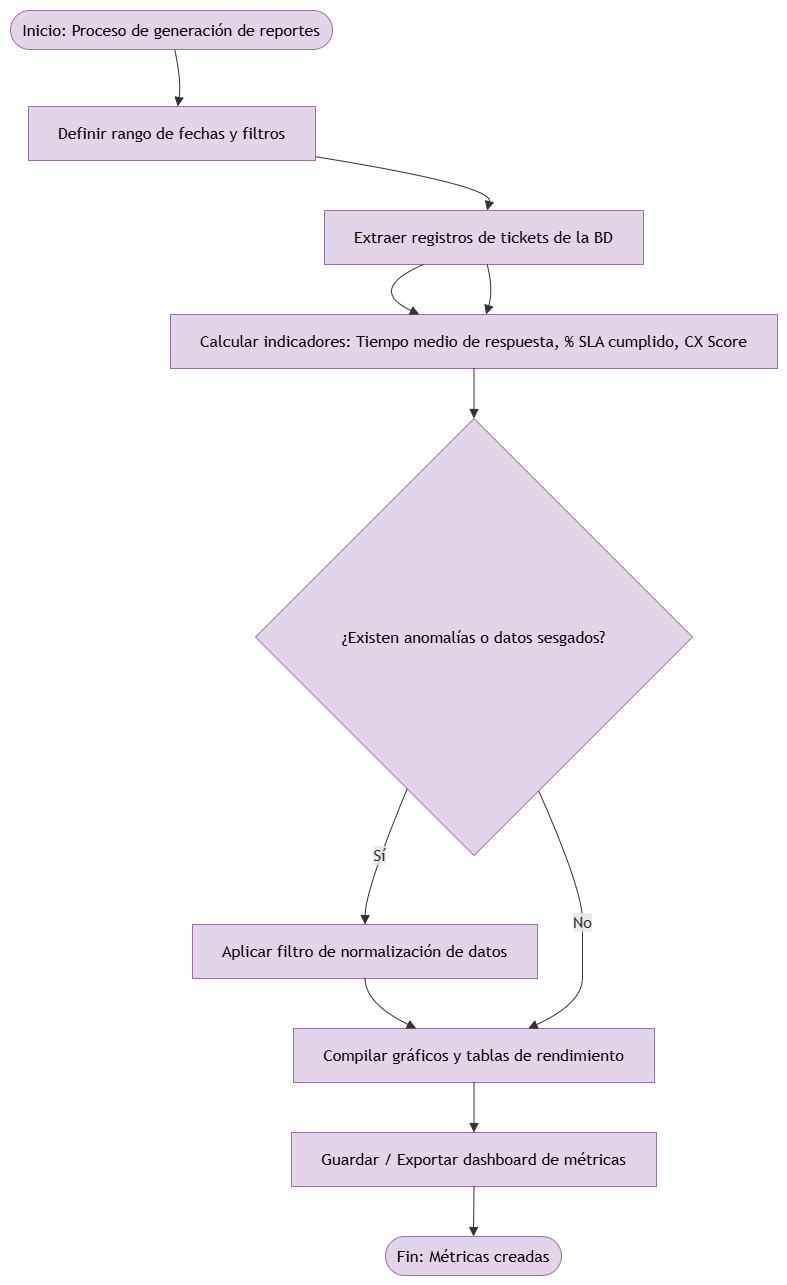

The diagram above was exported from draw.io. Its source (the exported page's mxGraphModel, read from the mxfile embedded in the PNG):
<mxGraphModel dx="1147" dy="575" grid="1" gridSize="10" guides="1" tooltips="1" connect="1" arrows="1" fold="1" page="1" pageScale="1" pageWidth="827" pageHeight="1169" math="0" shadow="0">
  <root>
    <mxCell id="rtBoQUn7ZqyGT2vtvc_4-0" />
    <mxCell id="rtBoQUn7ZqyGT2vtvc_4-1" parent="rtBoQUn7ZqyGT2vtvc_4-0" />
    <UserObject label="" mermaidData="{&#10;  &quot;data&quot;: &quot;graph TD;\n  A--&gt;B;\n  A--&gt;C;\n  B--&gt;D;\n  C--&gt;D;flowchart TD\n    A([Inicio: Proceso de generación de reportes]) --&gt; B[Definir rango de fechas y filtros]\n    B --&gt; C[Extraer registros de tickets de la BD]\n    C --&gt; D[Calcular indicadores: Tiempo medio de respuesta, % SLA cumplido, CX Score]\n    D --&gt; E{¿Existen anomalías o datos sesgados?}\n    E -- Sí --&gt; F[Aplicar filtro de normalización de datos]\n    F --&gt; G[Compilar gráficos y tablas de rendimiento]\n    E -- No --&gt; G\n    G --&gt; H[Guardar / Exportar dashboard de métricas]\n    H --&gt; I([Fin: Métricas creadas])&quot;,&#10;  &quot;config&quot;: null&#10;}" id="UxhIU_Wt7g8cnFVHiz0R-0">
      <mxCell connectable="0" parent="rtBoQUn7ZqyGT2vtvc_4-1" style="group;transparentBounds=1;editIcon=1;lockedGroup=0;groupPadding=10;" vertex="1">
        <mxGeometry as="geometry" />
      </mxCell>
    </UserObject>
    <UserObject label="Inicio: Proceso de generación de reportes" mermaidId="n:A" mermaidBaseStyle="html=1;rounded=1;whiteSpace=wrap;arcSize=50;strokeWidth=1;fillColor=light-dark(#ECECFF,#1f2020);strokeColor=light-dark(#9370DB,#cccccc);fontColor=light-dark(#333333,#cccccc);fontFamily=Trebuchet MS,Verdana,Arial,sans-serif;fontSize=16;" mermaidBaseValue="Inicio: Proceso de generación de reportes" id="UxhIU_Wt7g8cnFVHiz0R-1">
      <mxCell parent="UxhIU_Wt7g8cnFVHiz0R-0" style="html=1;rounded=1;whiteSpace=wrap;arcSize=50;strokeWidth=1;fillColor=#e1d5e7;strokeColor=#9673a6;fontFamily=Trebuchet MS,Verdana,Arial,sans-serif;fontSize=16;" vertex="1">
        <mxGeometry height="39" width="322" x="30" y="38" as="geometry" />
      </mxCell>
    </UserObject>
    <UserObject label="Definir rango de fechas y filtros" mermaidId="n:B" mermaidBaseStyle="html=1;whiteSpace=wrap;strokeWidth=1;fillColor=light-dark(#ECECFF,#1f2020);strokeColor=light-dark(#9370DB,#cccccc);fontColor=light-dark(#333333,#cccccc);fontFamily=Trebuchet MS,Verdana,Arial,sans-serif;fontSize=16;" mermaidBaseValue="Definir rango de fechas y filtros" id="UxhIU_Wt7g8cnFVHiz0R-2">
      <mxCell parent="UxhIU_Wt7g8cnFVHiz0R-0" style="html=1;whiteSpace=wrap;strokeWidth=1;fillColor=#e1d5e7;strokeColor=#9673a6;fontFamily=Trebuchet MS,Verdana,Arial,sans-serif;fontSize=16;" vertex="1">
        <mxGeometry height="54" width="287" x="48" y="134" as="geometry" />
      </mxCell>
    </UserObject>
    <UserObject label="Extraer registros de tickets de la BD" mermaidId="n:C" mermaidBaseStyle="html=1;whiteSpace=wrap;strokeWidth=1;fillColor=light-dark(#ECECFF,#1f2020);strokeColor=light-dark(#9370DB,#cccccc);fontColor=light-dark(#333333,#cccccc);fontFamily=Trebuchet MS,Verdana,Arial,sans-serif;fontSize=16;" mermaidBaseValue="Extraer registros de tickets de la BD" id="UxhIU_Wt7g8cnFVHiz0R-3">
      <mxCell parent="UxhIU_Wt7g8cnFVHiz0R-0" style="html=1;whiteSpace=wrap;strokeWidth=1;fillColor=#e1d5e7;strokeColor=#9673a6;fontFamily=Trebuchet MS,Verdana,Arial,sans-serif;fontSize=16;" vertex="1">
        <mxGeometry height="54" width="319" x="344" y="238" as="geometry" />
      </mxCell>
    </UserObject>
    <UserObject label="Calcular indicadores: Tiempo medio de respuesta, % SLA cumplido, CX Score" mermaidId="n:D" mermaidBaseStyle="html=1;whiteSpace=wrap;strokeWidth=1;fillColor=light-dark(#ECECFF,#1f2020);strokeColor=light-dark(#9370DB,#cccccc);fontColor=light-dark(#333333,#cccccc);fontFamily=Trebuchet MS,Verdana,Arial,sans-serif;fontSize=16;" mermaidBaseValue="Calcular indicadores: Tiempo medio de respuesta, % SLA cumplido, CX Score" id="UxhIU_Wt7g8cnFVHiz0R-4">
      <mxCell parent="UxhIU_Wt7g8cnFVHiz0R-0" style="html=1;whiteSpace=wrap;strokeWidth=1;fillColor=#e1d5e7;strokeColor=#9673a6;fontFamily=Trebuchet MS,Verdana,Arial,sans-serif;fontSize=16;" vertex="1">
        <mxGeometry height="54" width="607" x="190" y="342" as="geometry" />
      </mxCell>
    </UserObject>
    <UserObject label="¿Existen anomalías o datos sesgados?" mermaidId="n:E" mermaidBaseStyle="rhombus;html=1;strokeWidth=1;whiteSpace=wrap;fillColor=light-dark(#ECECFF,#1f2020);strokeColor=light-dark(#9370DB,#cccccc);fontColor=light-dark(#333333,#cccccc);fontFamily=Trebuchet MS,Verdana,Arial,sans-serif;fontSize=16;" mermaidBaseValue="¿Existen anomalías o datos sesgados?" id="UxhIU_Wt7g8cnFVHiz0R-7">
      <mxCell parent="UxhIU_Wt7g8cnFVHiz0R-0" style="rhombus;html=1;strokeWidth=1;whiteSpace=wrap;fillColor=#e1d5e7;strokeColor=#9673a6;fontFamily=Trebuchet MS,Verdana,Arial,sans-serif;fontSize=16;" vertex="1">
        <mxGeometry height="437" width="437" x="275" y="446" as="geometry" />
      </mxCell>
    </UserObject>
    <UserObject label="Aplicar filtro de normalización de datos" mermaidId="n:F" mermaidBaseStyle="html=1;whiteSpace=wrap;strokeWidth=1;fillColor=light-dark(#ECECFF,#1f2020);strokeColor=light-dark(#9370DB,#cccccc);fontColor=light-dark(#333333,#cccccc);fontFamily=Trebuchet MS,Verdana,Arial,sans-serif;fontSize=16;" mermaidBaseValue="Aplicar filtro de normalización de datos" id="UxhIU_Wt7g8cnFVHiz0R-8">
      <mxCell parent="UxhIU_Wt7g8cnFVHiz0R-0" style="html=1;whiteSpace=wrap;strokeWidth=1;fillColor=#e1d5e7;strokeColor=#9673a6;fontFamily=Trebuchet MS,Verdana,Arial,sans-serif;fontSize=16;" vertex="1">
        <mxGeometry height="54" width="345" x="212" y="952" as="geometry" />
      </mxCell>
    </UserObject>
    <UserObject label="Compilar gráficos y tablas de rendimiento" mermaidId="n:G" mermaidBaseStyle="html=1;whiteSpace=wrap;strokeWidth=1;fillColor=light-dark(#ECECFF,#1f2020);strokeColor=light-dark(#9370DB,#cccccc);fontColor=light-dark(#333333,#cccccc);fontFamily=Trebuchet MS,Verdana,Arial,sans-serif;fontSize=16;" mermaidBaseValue="Compilar gráficos y tablas de rendimiento" id="UxhIU_Wt7g8cnFVHiz0R-9">
      <mxCell parent="UxhIU_Wt7g8cnFVHiz0R-0" style="html=1;whiteSpace=wrap;strokeWidth=1;fillColor=#e1d5e7;strokeColor=#9673a6;fontFamily=Trebuchet MS,Verdana,Arial,sans-serif;fontSize=16;" vertex="1">
        <mxGeometry height="54" width="361" x="313" y="1056" as="geometry" />
      </mxCell>
    </UserObject>
    <UserObject label="Guardar / Exportar dashboard de métricas" mermaidId="n:H" mermaidBaseStyle="html=1;whiteSpace=wrap;strokeWidth=1;fillColor=light-dark(#ECECFF,#1f2020);strokeColor=light-dark(#9370DB,#cccccc);fontColor=light-dark(#333333,#cccccc);fontFamily=Trebuchet MS,Verdana,Arial,sans-serif;fontSize=16;" mermaidBaseValue="Guardar / Exportar dashboard de métricas" id="UxhIU_Wt7g8cnFVHiz0R-10">
      <mxCell parent="UxhIU_Wt7g8cnFVHiz0R-0" style="html=1;whiteSpace=wrap;strokeWidth=1;fillColor=#e1d5e7;strokeColor=#9673a6;fontFamily=Trebuchet MS,Verdana,Arial,sans-serif;fontSize=16;" vertex="1">
        <mxGeometry height="54" width="365" x="311" y="1160" as="geometry" />
      </mxCell>
    </UserObject>
    <UserObject label="Fin: Métricas creadas" mermaidId="n:I" mermaidBaseStyle="html=1;rounded=1;whiteSpace=wrap;arcSize=50;strokeWidth=1;fillColor=light-dark(#ECECFF,#1f2020);strokeColor=light-dark(#9370DB,#cccccc);fontColor=light-dark(#333333,#cccccc);fontFamily=Trebuchet MS,Verdana,Arial,sans-serif;fontSize=16;" mermaidBaseValue="Fin: Métricas creadas" id="UxhIU_Wt7g8cnFVHiz0R-11">
      <mxCell parent="UxhIU_Wt7g8cnFVHiz0R-0" style="html=1;rounded=1;whiteSpace=wrap;arcSize=50;strokeWidth=1;fillColor=#e1d5e7;strokeColor=#9673a6;fontFamily=Trebuchet MS,Verdana,Arial,sans-serif;fontSize=16;" vertex="1">
        <mxGeometry height="39" width="176" x="405" y="1264" as="geometry" />
      </mxCell>
    </UserObject>
    <UserObject label="" mermaidId="e:C-&gt;D#0" mermaidBaseStyle="curved=1;startArrow=none;endArrow=block;endSize=7;strokeColor=light-dark(#333333,#cccccc);exitX=0.31;exitY=1;entryX=0.41;entryY=0;" mermaidBaseValue="" id="UxhIU_Wt7g8cnFVHiz0R-15">
      <mxCell edge="1" parent="UxhIU_Wt7g8cnFVHiz0R-0" source="UxhIU_Wt7g8cnFVHiz0R-3" style="curved=1;startArrow=none;endArrow=block;endSize=7;strokeColor=light-dark(#333333,#cccccc);exitX=0.31;exitY=1;entryX=0.41;entryY=0;rounded=0;" target="UxhIU_Wt7g8cnFVHiz0R-4">
        <mxGeometry relative="1" as="geometry">
          <Array as="points">
            <mxPoint x="386" y="317" />
          </Array>
        </mxGeometry>
      </mxCell>
    </UserObject>
    <UserObject label="" mermaidId="e:A-&gt;B#1" mermaidBaseStyle="curved=1;startArrow=none;endArrow=block;endSize=7;strokeColor=light-dark(#333333,#cccccc);exitX=0.51;exitY=1;entryX=0.52;entryY=0;" mermaidBaseValue="" id="UxhIU_Wt7g8cnFVHiz0R-16">
      <mxCell edge="1" parent="UxhIU_Wt7g8cnFVHiz0R-0" source="UxhIU_Wt7g8cnFVHiz0R-1" style="curved=1;startArrow=none;endArrow=block;endSize=7;strokeColor=light-dark(#333333,#cccccc);exitX=0.51;exitY=1;entryX=0.52;entryY=0;rounded=0;" target="UxhIU_Wt7g8cnFVHiz0R-2">
        <mxGeometry relative="1" as="geometry">
          <Array as="points">
            <mxPoint x="201" y="109" />
          </Array>
        </mxGeometry>
      </mxCell>
    </UserObject>
    <UserObject label="" mermaidId="e:B-&gt;C#0" mermaidBaseStyle="curved=1;startArrow=none;endArrow=block;endSize=7;strokeColor=light-dark(#333333,#cccccc);exitX=1;exitY=0.93;entryX=0.51;entryY=0;" mermaidBaseValue="" id="UxhIU_Wt7g8cnFVHiz0R-17">
      <mxCell edge="1" parent="UxhIU_Wt7g8cnFVHiz0R-0" source="UxhIU_Wt7g8cnFVHiz0R-2" style="curved=1;startArrow=none;endArrow=block;endSize=7;strokeColor=light-dark(#333333,#cccccc);exitX=1;exitY=0.93;entryX=0.51;entryY=0;rounded=0;" target="UxhIU_Wt7g8cnFVHiz0R-3">
        <mxGeometry relative="1" as="geometry">
          <Array as="points">
            <mxPoint x="513" y="213" />
          </Array>
        </mxGeometry>
      </mxCell>
    </UserObject>
    <UserObject label="" mermaidId="e:C-&gt;D#1" mermaidBaseStyle="curved=1;startArrow=none;endArrow=block;endSize=7;strokeColor=light-dark(#333333,#cccccc);exitX=0.51;exitY=1;entryX=0.52;entryY=0;" mermaidBaseValue="" id="UxhIU_Wt7g8cnFVHiz0R-18">
      <mxCell edge="1" parent="UxhIU_Wt7g8cnFVHiz0R-0" source="UxhIU_Wt7g8cnFVHiz0R-3" style="curved=1;startArrow=none;endArrow=block;endSize=7;strokeColor=light-dark(#333333,#cccccc);exitX=0.51;exitY=1;entryX=0.52;entryY=0;rounded=0;" target="UxhIU_Wt7g8cnFVHiz0R-4">
        <mxGeometry relative="1" as="geometry">
          <Array as="points">
            <mxPoint x="513" y="317" />
          </Array>
        </mxGeometry>
      </mxCell>
    </UserObject>
    <UserObject label="" mermaidId="e:D-&gt;E#0" mermaidBaseStyle="curved=1;startArrow=none;endArrow=block;endSize=7;strokeColor=light-dark(#333333,#cccccc);exitX=0.5;exitY=1;entryX=0.5;entryY=0;" mermaidBaseValue="" id="UxhIU_Wt7g8cnFVHiz0R-19">
      <mxCell edge="1" parent="UxhIU_Wt7g8cnFVHiz0R-0" source="UxhIU_Wt7g8cnFVHiz0R-4" style="curved=1;startArrow=none;endArrow=block;endSize=7;strokeColor=light-dark(#333333,#cccccc);exitX=0.5;exitY=1;entryX=0.5;entryY=0;rounded=0;" target="UxhIU_Wt7g8cnFVHiz0R-7">
        <mxGeometry relative="1" as="geometry">
          <Array as="points" />
        </mxGeometry>
      </mxCell>
    </UserObject>
    <UserObject label="Sí" mermaidId="e:E-&gt;F#0" mermaidBaseStyle="curved=1;startArrow=none;endArrow=block;endSize=7;strokeColor=light-dark(#333333,#cccccc);html=1;fontSize=16;labelBackgroundColor=light-dark(#E8E8E88D,#2a2a2a8D);fontFamily=Trebuchet MS,Verdana,Arial,sans-serif;fontColor=light-dark(#333333,#cccccc);exitX=0.28;exitY=1;entryX=0.5;entryY=0;" mermaidBaseValue="Sí" id="UxhIU_Wt7g8cnFVHiz0R-20">
      <mxCell edge="1" parent="UxhIU_Wt7g8cnFVHiz0R-0" source="UxhIU_Wt7g8cnFVHiz0R-7" style="curved=1;startArrow=none;endArrow=block;endSize=7;strokeColor=light-dark(#333333,#cccccc);html=1;fontSize=16;labelBackgroundColor=light-dark(#E8E8E88D,#2a2a2a8D);fontFamily=Trebuchet MS,Verdana,Arial,sans-serif;fontColor=light-dark(#333333,#cccccc);exitX=0.28;exitY=1;entryX=0.5;entryY=0;rounded=0;" target="UxhIU_Wt7g8cnFVHiz0R-8">
        <mxGeometry relative="1" as="geometry">
          <Array as="points">
            <mxPoint x="385" y="917" />
          </Array>
        </mxGeometry>
      </mxCell>
    </UserObject>
    <UserObject label="" mermaidId="e:F-&gt;G#0" mermaidBaseStyle="curved=1;startArrow=none;endArrow=block;endSize=7;strokeColor=light-dark(#333333,#cccccc);exitX=0.5;exitY=1;entryX=0.34;entryY=0;" mermaidBaseValue="" id="UxhIU_Wt7g8cnFVHiz0R-21">
      <mxCell edge="1" parent="UxhIU_Wt7g8cnFVHiz0R-0" source="UxhIU_Wt7g8cnFVHiz0R-8" style="curved=1;startArrow=none;endArrow=block;endSize=7;strokeColor=light-dark(#333333,#cccccc);exitX=0.5;exitY=1;entryX=0.34;entryY=0;rounded=0;" target="UxhIU_Wt7g8cnFVHiz0R-9">
        <mxGeometry relative="1" as="geometry">
          <Array as="points">
            <mxPoint x="385" y="1031" />
          </Array>
        </mxGeometry>
      </mxCell>
    </UserObject>
    <UserObject label="No" mermaidId="e:E-&gt;G#0" mermaidBaseStyle="curved=1;startArrow=none;endArrow=block;endSize=7;strokeColor=light-dark(#333333,#cccccc);html=1;fontSize=16;labelBackgroundColor=light-dark(#E8E8E88D,#2a2a2a8D);fontFamily=Trebuchet MS,Verdana,Arial,sans-serif;fontColor=light-dark(#333333,#cccccc);exitX=0.71;exitY=1;entryX=0.65;entryY=0;" mermaidBaseValue="No" id="UxhIU_Wt7g8cnFVHiz0R-22">
      <mxCell edge="1" parent="UxhIU_Wt7g8cnFVHiz0R-0" source="UxhIU_Wt7g8cnFVHiz0R-7" style="curved=1;startArrow=none;endArrow=block;endSize=7;strokeColor=light-dark(#333333,#cccccc);html=1;fontSize=16;labelBackgroundColor=light-dark(#E8E8E88D,#2a2a2a8D);fontFamily=Trebuchet MS,Verdana,Arial,sans-serif;fontColor=light-dark(#333333,#cccccc);exitX=0.71;exitY=1;entryX=0.65;entryY=0;rounded=0;" target="UxhIU_Wt7g8cnFVHiz0R-9">
        <mxGeometry relative="1" as="geometry">
          <Array as="points">
            <mxPoint x="602" y="917" />
            <mxPoint x="602" y="979" />
            <mxPoint x="602" y="1031" />
          </Array>
        </mxGeometry>
      </mxCell>
    </UserObject>
    <UserObject label="" mermaidId="e:G-&gt;H#0" mermaidBaseStyle="curved=1;startArrow=none;endArrow=block;endSize=7;strokeColor=light-dark(#333333,#cccccc);exitX=0.5;exitY=1;entryX=0.5;entryY=0;" mermaidBaseValue="" id="UxhIU_Wt7g8cnFVHiz0R-23">
      <mxCell edge="1" parent="UxhIU_Wt7g8cnFVHiz0R-0" source="UxhIU_Wt7g8cnFVHiz0R-9" style="curved=1;startArrow=none;endArrow=block;endSize=7;strokeColor=light-dark(#333333,#cccccc);exitX=0.5;exitY=1;entryX=0.5;entryY=0;rounded=0;" target="UxhIU_Wt7g8cnFVHiz0R-10">
        <mxGeometry relative="1" as="geometry">
          <Array as="points" />
        </mxGeometry>
      </mxCell>
    </UserObject>
    <UserObject label="" mermaidId="e:H-&gt;I#0" mermaidBaseStyle="curved=1;startArrow=none;endArrow=block;endSize=7;strokeColor=light-dark(#333333,#cccccc);exitX=0.5;exitY=1;entryX=0.5;entryY=0;" mermaidBaseValue="" id="UxhIU_Wt7g8cnFVHiz0R-24">
      <mxCell edge="1" parent="UxhIU_Wt7g8cnFVHiz0R-0" source="UxhIU_Wt7g8cnFVHiz0R-10" style="curved=1;startArrow=none;endArrow=block;endSize=7;strokeColor=light-dark(#333333,#cccccc);exitX=0.5;exitY=1;entryX=0.5;entryY=0;rounded=0;" target="UxhIU_Wt7g8cnFVHiz0R-11">
        <mxGeometry relative="1" as="geometry">
          <Array as="points" />
        </mxGeometry>
      </mxCell>
    </UserObject>
  </root>
</mxGraphModel>